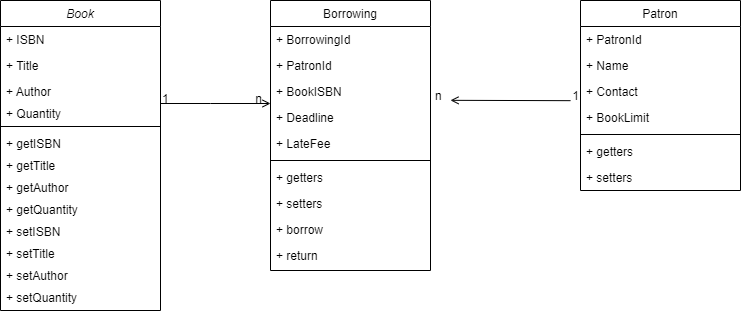

The diagram above was exported from draw.io. Its source (the exported page's mxGraphModel, read from the mxfile embedded in the PNG):
<mxGraphModel dx="1136" dy="605" grid="1" gridSize="10" guides="1" tooltips="1" connect="1" arrows="1" fold="1" page="1" pageScale="1" pageWidth="827" pageHeight="1169" math="0" shadow="0">
  <root>
    <mxCell id="WIyWlLk6GJQsqaUBKTNV-0" />
    <mxCell id="WIyWlLk6GJQsqaUBKTNV-1" parent="WIyWlLk6GJQsqaUBKTNV-0" />
    <mxCell id="zkfFHV4jXpPFQw0GAbJ--0" value="Book" style="swimlane;fontStyle=2;align=center;verticalAlign=top;childLayout=stackLayout;horizontal=1;startSize=26;horizontalStack=0;resizeParent=1;resizeLast=0;collapsible=1;marginBottom=0;rounded=0;shadow=0;strokeWidth=1;" parent="WIyWlLk6GJQsqaUBKTNV-1" vertex="1">
      <mxGeometry x="210" y="60" width="160" height="310" as="geometry">
        <mxRectangle x="230" y="140" width="160" height="26" as="alternateBounds" />
      </mxGeometry>
    </mxCell>
    <mxCell id="zkfFHV4jXpPFQw0GAbJ--1" value="+ ISBN " style="text;align=left;verticalAlign=top;spacingLeft=4;spacingRight=4;overflow=hidden;rotatable=0;points=[[0,0.5],[1,0.5]];portConstraint=eastwest;" parent="zkfFHV4jXpPFQw0GAbJ--0" vertex="1">
      <mxGeometry y="26" width="160" height="26" as="geometry" />
    </mxCell>
    <mxCell id="zkfFHV4jXpPFQw0GAbJ--2" value="+ Title" style="text;align=left;verticalAlign=top;spacingLeft=4;spacingRight=4;overflow=hidden;rotatable=0;points=[[0,0.5],[1,0.5]];portConstraint=eastwest;rounded=0;shadow=0;html=0;" parent="zkfFHV4jXpPFQw0GAbJ--0" vertex="1">
      <mxGeometry y="52" width="160" height="26" as="geometry" />
    </mxCell>
    <mxCell id="zkfFHV4jXpPFQw0GAbJ--3" value="+ Author&#10;" style="text;align=left;verticalAlign=top;spacingLeft=4;spacingRight=4;overflow=hidden;rotatable=0;points=[[0,0.5],[1,0.5]];portConstraint=eastwest;rounded=0;shadow=0;html=0;" parent="zkfFHV4jXpPFQw0GAbJ--0" vertex="1">
      <mxGeometry y="78" width="160" height="22" as="geometry" />
    </mxCell>
    <mxCell id="LIP_11-LBf3aH6WyWUoC-1" value="+ Quantity" style="text;align=left;verticalAlign=top;spacingLeft=4;spacingRight=4;overflow=hidden;rotatable=0;points=[[0,0.5],[1,0.5]];portConstraint=eastwest;rounded=0;shadow=0;html=0;" parent="zkfFHV4jXpPFQw0GAbJ--0" vertex="1">
      <mxGeometry y="100" width="160" height="22" as="geometry" />
    </mxCell>
    <mxCell id="zkfFHV4jXpPFQw0GAbJ--4" value="" style="line;html=1;strokeWidth=1;align=left;verticalAlign=middle;spacingTop=-1;spacingLeft=3;spacingRight=3;rotatable=0;labelPosition=right;points=[];portConstraint=eastwest;" parent="zkfFHV4jXpPFQw0GAbJ--0" vertex="1">
      <mxGeometry y="122" width="160" height="8" as="geometry" />
    </mxCell>
    <mxCell id="LIP_11-LBf3aH6WyWUoC-4" value="+ getISBN" style="text;align=left;verticalAlign=top;spacingLeft=4;spacingRight=4;overflow=hidden;rotatable=0;points=[[0,0.5],[1,0.5]];portConstraint=eastwest;rounded=0;shadow=0;html=0;" parent="zkfFHV4jXpPFQw0GAbJ--0" vertex="1">
      <mxGeometry y="130" width="160" height="22" as="geometry" />
    </mxCell>
    <mxCell id="LIP_11-LBf3aH6WyWUoC-6" value="+ getTitle" style="text;align=left;verticalAlign=top;spacingLeft=4;spacingRight=4;overflow=hidden;rotatable=0;points=[[0,0.5],[1,0.5]];portConstraint=eastwest;rounded=0;shadow=0;html=0;" parent="zkfFHV4jXpPFQw0GAbJ--0" vertex="1">
      <mxGeometry y="152" width="160" height="22" as="geometry" />
    </mxCell>
    <mxCell id="LIP_11-LBf3aH6WyWUoC-5" value="+ getAuthor" style="text;align=left;verticalAlign=top;spacingLeft=4;spacingRight=4;overflow=hidden;rotatable=0;points=[[0,0.5],[1,0.5]];portConstraint=eastwest;rounded=0;shadow=0;html=0;" parent="zkfFHV4jXpPFQw0GAbJ--0" vertex="1">
      <mxGeometry y="174" width="160" height="22" as="geometry" />
    </mxCell>
    <mxCell id="LIP_11-LBf3aH6WyWUoC-2" value="+ getQuantity" style="text;align=left;verticalAlign=top;spacingLeft=4;spacingRight=4;overflow=hidden;rotatable=0;points=[[0,0.5],[1,0.5]];portConstraint=eastwest;rounded=0;shadow=0;html=0;" parent="zkfFHV4jXpPFQw0GAbJ--0" vertex="1">
      <mxGeometry y="196" width="160" height="22" as="geometry" />
    </mxCell>
    <mxCell id="LIP_11-LBf3aH6WyWUoC-7" value="+ setISBN" style="text;align=left;verticalAlign=top;spacingLeft=4;spacingRight=4;overflow=hidden;rotatable=0;points=[[0,0.5],[1,0.5]];portConstraint=eastwest;rounded=0;shadow=0;html=0;" parent="zkfFHV4jXpPFQw0GAbJ--0" vertex="1">
      <mxGeometry y="218" width="160" height="22" as="geometry" />
    </mxCell>
    <mxCell id="LIP_11-LBf3aH6WyWUoC-8" value="+ setTitle" style="text;align=left;verticalAlign=top;spacingLeft=4;spacingRight=4;overflow=hidden;rotatable=0;points=[[0,0.5],[1,0.5]];portConstraint=eastwest;rounded=0;shadow=0;html=0;" parent="zkfFHV4jXpPFQw0GAbJ--0" vertex="1">
      <mxGeometry y="240" width="160" height="22" as="geometry" />
    </mxCell>
    <mxCell id="LIP_11-LBf3aH6WyWUoC-9" value="+ setAuthor" style="text;align=left;verticalAlign=top;spacingLeft=4;spacingRight=4;overflow=hidden;rotatable=0;points=[[0,0.5],[1,0.5]];portConstraint=eastwest;rounded=0;shadow=0;html=0;" parent="zkfFHV4jXpPFQw0GAbJ--0" vertex="1">
      <mxGeometry y="262" width="160" height="22" as="geometry" />
    </mxCell>
    <mxCell id="LIP_11-LBf3aH6WyWUoC-3" value="+ setQuantity" style="text;align=left;verticalAlign=top;spacingLeft=4;spacingRight=4;overflow=hidden;rotatable=0;points=[[0,0.5],[1,0.5]];portConstraint=eastwest;rounded=0;shadow=0;html=0;" parent="zkfFHV4jXpPFQw0GAbJ--0" vertex="1">
      <mxGeometry y="284" width="160" height="22" as="geometry" />
    </mxCell>
    <mxCell id="zkfFHV4jXpPFQw0GAbJ--17" value="Borrowing" style="swimlane;fontStyle=0;align=center;verticalAlign=top;childLayout=stackLayout;horizontal=1;startSize=26;horizontalStack=0;resizeParent=1;resizeLast=0;collapsible=1;marginBottom=0;rounded=0;shadow=0;strokeWidth=1;" parent="WIyWlLk6GJQsqaUBKTNV-1" vertex="1">
      <mxGeometry x="480" y="60" width="160" height="270" as="geometry">
        <mxRectangle x="550" y="140" width="160" height="26" as="alternateBounds" />
      </mxGeometry>
    </mxCell>
    <mxCell id="zkfFHV4jXpPFQw0GAbJ--18" value="+ BorrowingId" style="text;align=left;verticalAlign=top;spacingLeft=4;spacingRight=4;overflow=hidden;rotatable=0;points=[[0,0.5],[1,0.5]];portConstraint=eastwest;" parent="zkfFHV4jXpPFQw0GAbJ--17" vertex="1">
      <mxGeometry y="26" width="160" height="26" as="geometry" />
    </mxCell>
    <mxCell id="zkfFHV4jXpPFQw0GAbJ--19" value="+ PatronId" style="text;align=left;verticalAlign=top;spacingLeft=4;spacingRight=4;overflow=hidden;rotatable=0;points=[[0,0.5],[1,0.5]];portConstraint=eastwest;rounded=0;shadow=0;html=0;" parent="zkfFHV4jXpPFQw0GAbJ--17" vertex="1">
      <mxGeometry y="52" width="160" height="26" as="geometry" />
    </mxCell>
    <mxCell id="zkfFHV4jXpPFQw0GAbJ--20" value="+ BookISBN" style="text;align=left;verticalAlign=top;spacingLeft=4;spacingRight=4;overflow=hidden;rotatable=0;points=[[0,0.5],[1,0.5]];portConstraint=eastwest;rounded=0;shadow=0;html=0;" parent="zkfFHV4jXpPFQw0GAbJ--17" vertex="1">
      <mxGeometry y="78" width="160" height="26" as="geometry" />
    </mxCell>
    <mxCell id="zkfFHV4jXpPFQw0GAbJ--21" value="+ Deadline" style="text;align=left;verticalAlign=top;spacingLeft=4;spacingRight=4;overflow=hidden;rotatable=0;points=[[0,0.5],[1,0.5]];portConstraint=eastwest;rounded=0;shadow=0;html=0;" parent="zkfFHV4jXpPFQw0GAbJ--17" vertex="1">
      <mxGeometry y="104" width="160" height="26" as="geometry" />
    </mxCell>
    <mxCell id="zkfFHV4jXpPFQw0GAbJ--22" value="+ LateFee" style="text;align=left;verticalAlign=top;spacingLeft=4;spacingRight=4;overflow=hidden;rotatable=0;points=[[0,0.5],[1,0.5]];portConstraint=eastwest;rounded=0;shadow=0;html=0;" parent="zkfFHV4jXpPFQw0GAbJ--17" vertex="1">
      <mxGeometry y="130" width="160" height="26" as="geometry" />
    </mxCell>
    <mxCell id="zkfFHV4jXpPFQw0GAbJ--23" value="" style="line;html=1;strokeWidth=1;align=left;verticalAlign=middle;spacingTop=-1;spacingLeft=3;spacingRight=3;rotatable=0;labelPosition=right;points=[];portConstraint=eastwest;" parent="zkfFHV4jXpPFQw0GAbJ--17" vertex="1">
      <mxGeometry y="156" width="160" height="8" as="geometry" />
    </mxCell>
    <mxCell id="9NijtRU3qphsWdpyF2VT-0" value="+ getters" style="text;align=left;verticalAlign=top;spacingLeft=4;spacingRight=4;overflow=hidden;rotatable=0;points=[[0,0.5],[1,0.5]];portConstraint=eastwest;rounded=0;shadow=0;html=0;" vertex="1" parent="zkfFHV4jXpPFQw0GAbJ--17">
      <mxGeometry y="164" width="160" height="26" as="geometry" />
    </mxCell>
    <mxCell id="9NijtRU3qphsWdpyF2VT-1" value="+ setters" style="text;align=left;verticalAlign=top;spacingLeft=4;spacingRight=4;overflow=hidden;rotatable=0;points=[[0,0.5],[1,0.5]];portConstraint=eastwest;rounded=0;shadow=0;html=0;" vertex="1" parent="zkfFHV4jXpPFQw0GAbJ--17">
      <mxGeometry y="190" width="160" height="26" as="geometry" />
    </mxCell>
    <mxCell id="9NijtRU3qphsWdpyF2VT-2" value="+ borrow" style="text;align=left;verticalAlign=top;spacingLeft=4;spacingRight=4;overflow=hidden;rotatable=0;points=[[0,0.5],[1,0.5]];portConstraint=eastwest;rounded=0;shadow=0;html=0;" vertex="1" parent="zkfFHV4jXpPFQw0GAbJ--17">
      <mxGeometry y="216" width="160" height="26" as="geometry" />
    </mxCell>
    <mxCell id="9NijtRU3qphsWdpyF2VT-3" value="+ return" style="text;align=left;verticalAlign=top;spacingLeft=4;spacingRight=4;overflow=hidden;rotatable=0;points=[[0,0.5],[1,0.5]];portConstraint=eastwest;rounded=0;shadow=0;html=0;" vertex="1" parent="zkfFHV4jXpPFQw0GAbJ--17">
      <mxGeometry y="242" width="160" height="26" as="geometry" />
    </mxCell>
    <mxCell id="zkfFHV4jXpPFQw0GAbJ--26" value="" style="endArrow=open;shadow=0;strokeWidth=1;rounded=0;endFill=1;edgeStyle=elbowEdgeStyle;elbow=vertical;" parent="WIyWlLk6GJQsqaUBKTNV-1" source="zkfFHV4jXpPFQw0GAbJ--0" target="zkfFHV4jXpPFQw0GAbJ--17" edge="1">
      <mxGeometry x="0.5" y="41" relative="1" as="geometry">
        <mxPoint x="380" y="192" as="sourcePoint" />
        <mxPoint x="540" y="192" as="targetPoint" />
        <mxPoint x="-40" y="32" as="offset" />
        <Array as="points">
          <mxPoint x="420" y="163" />
        </Array>
      </mxGeometry>
    </mxCell>
    <mxCell id="zkfFHV4jXpPFQw0GAbJ--27" value="1" style="resizable=0;align=left;verticalAlign=bottom;labelBackgroundColor=none;fontSize=12;" parent="zkfFHV4jXpPFQw0GAbJ--26" connectable="0" vertex="1">
      <mxGeometry x="-1" relative="1" as="geometry">
        <mxPoint y="4" as="offset" />
      </mxGeometry>
    </mxCell>
    <mxCell id="zkfFHV4jXpPFQw0GAbJ--28" value="n" style="resizable=0;align=right;verticalAlign=bottom;labelBackgroundColor=none;fontSize=12;" parent="zkfFHV4jXpPFQw0GAbJ--26" connectable="0" vertex="1">
      <mxGeometry x="1" relative="1" as="geometry">
        <mxPoint x="-7" y="4" as="offset" />
      </mxGeometry>
    </mxCell>
    <mxCell id="LIP_11-LBf3aH6WyWUoC-10" value="Patron" style="swimlane;fontStyle=0;align=center;verticalAlign=top;childLayout=stackLayout;horizontal=1;startSize=26;horizontalStack=0;resizeParent=1;resizeLast=0;collapsible=1;marginBottom=0;rounded=0;shadow=0;strokeWidth=1;" parent="WIyWlLk6GJQsqaUBKTNV-1" vertex="1">
      <mxGeometry x="790" y="60" width="160" height="190" as="geometry">
        <mxRectangle x="550" y="140" width="160" height="26" as="alternateBounds" />
      </mxGeometry>
    </mxCell>
    <mxCell id="LIP_11-LBf3aH6WyWUoC-11" value="+ PatronId" style="text;align=left;verticalAlign=top;spacingLeft=4;spacingRight=4;overflow=hidden;rotatable=0;points=[[0,0.5],[1,0.5]];portConstraint=eastwest;" parent="LIP_11-LBf3aH6WyWUoC-10" vertex="1">
      <mxGeometry y="26" width="160" height="26" as="geometry" />
    </mxCell>
    <mxCell id="LIP_11-LBf3aH6WyWUoC-12" value="+ Name" style="text;align=left;verticalAlign=top;spacingLeft=4;spacingRight=4;overflow=hidden;rotatable=0;points=[[0,0.5],[1,0.5]];portConstraint=eastwest;rounded=0;shadow=0;html=0;" parent="LIP_11-LBf3aH6WyWUoC-10" vertex="1">
      <mxGeometry y="52" width="160" height="26" as="geometry" />
    </mxCell>
    <mxCell id="LIP_11-LBf3aH6WyWUoC-13" value="+ Contact" style="text;align=left;verticalAlign=top;spacingLeft=4;spacingRight=4;overflow=hidden;rotatable=0;points=[[0,0.5],[1,0.5]];portConstraint=eastwest;rounded=0;shadow=0;html=0;" parent="LIP_11-LBf3aH6WyWUoC-10" vertex="1">
      <mxGeometry y="78" width="160" height="26" as="geometry" />
    </mxCell>
    <mxCell id="LIP_11-LBf3aH6WyWUoC-14" value="+ BookLimit" style="text;align=left;verticalAlign=top;spacingLeft=4;spacingRight=4;overflow=hidden;rotatable=0;points=[[0,0.5],[1,0.5]];portConstraint=eastwest;rounded=0;shadow=0;html=0;" parent="LIP_11-LBf3aH6WyWUoC-10" vertex="1">
      <mxGeometry y="104" width="160" height="26" as="geometry" />
    </mxCell>
    <mxCell id="LIP_11-LBf3aH6WyWUoC-16" value="" style="line;html=1;strokeWidth=1;align=left;verticalAlign=middle;spacingTop=-1;spacingLeft=3;spacingRight=3;rotatable=0;labelPosition=right;points=[];portConstraint=eastwest;" parent="LIP_11-LBf3aH6WyWUoC-10" vertex="1">
      <mxGeometry y="130" width="160" height="8" as="geometry" />
    </mxCell>
    <mxCell id="9NijtRU3qphsWdpyF2VT-4" value="+ getters" style="text;align=left;verticalAlign=top;spacingLeft=4;spacingRight=4;overflow=hidden;rotatable=0;points=[[0,0.5],[1,0.5]];portConstraint=eastwest;rounded=0;shadow=0;html=0;" vertex="1" parent="LIP_11-LBf3aH6WyWUoC-10">
      <mxGeometry y="138" width="160" height="26" as="geometry" />
    </mxCell>
    <mxCell id="9NijtRU3qphsWdpyF2VT-5" value="+ setters" style="text;align=left;verticalAlign=top;spacingLeft=4;spacingRight=4;overflow=hidden;rotatable=0;points=[[0,0.5],[1,0.5]];portConstraint=eastwest;rounded=0;shadow=0;html=0;" vertex="1" parent="LIP_11-LBf3aH6WyWUoC-10">
      <mxGeometry y="164" width="160" height="26" as="geometry" />
    </mxCell>
    <mxCell id="LIP_11-LBf3aH6WyWUoC-24" value="" style="endArrow=open;shadow=0;strokeWidth=1;rounded=0;endFill=1;edgeStyle=elbowEdgeStyle;elbow=vertical;" parent="WIyWlLk6GJQsqaUBKTNV-1" edge="1">
      <mxGeometry x="0.5" y="41" relative="1" as="geometry">
        <mxPoint x="780" y="160.17000000000002" as="sourcePoint" />
        <mxPoint x="660" y="160.17000000000002" as="targetPoint" />
        <mxPoint x="-40" y="32" as="offset" />
        <Array as="points" />
      </mxGeometry>
    </mxCell>
    <mxCell id="LIP_11-LBf3aH6WyWUoC-25" value="1" style="resizable=0;align=left;verticalAlign=bottom;labelBackgroundColor=none;fontSize=12;" parent="LIP_11-LBf3aH6WyWUoC-24" connectable="0" vertex="1">
      <mxGeometry x="-1" relative="1" as="geometry">
        <mxPoint y="4" as="offset" />
      </mxGeometry>
    </mxCell>
    <mxCell id="LIP_11-LBf3aH6WyWUoC-26" value="n" style="resizable=0;align=right;verticalAlign=bottom;labelBackgroundColor=none;fontSize=12;" parent="LIP_11-LBf3aH6WyWUoC-24" connectable="0" vertex="1">
      <mxGeometry x="1" relative="1" as="geometry">
        <mxPoint x="-7" y="4" as="offset" />
      </mxGeometry>
    </mxCell>
  </root>
</mxGraphModel>